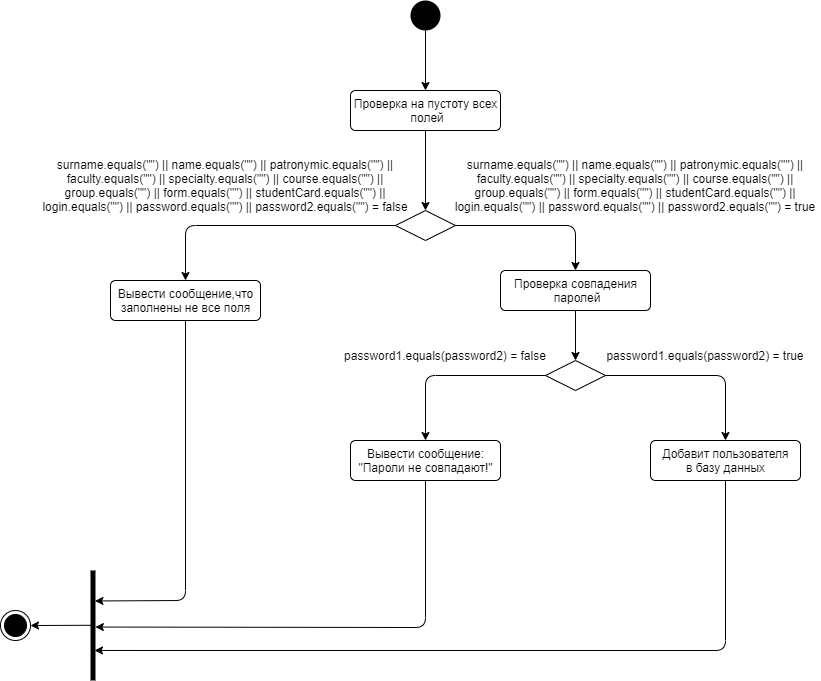

The diagram above was exported from draw.io. Its source (the exported page's mxGraphModel, read from the mxfile embedded in the PNG):
<mxGraphModel dx="1422" dy="789" grid="1" gridSize="10" guides="1" tooltips="1" connect="1" arrows="1" fold="1" page="1" pageScale="1" pageWidth="1169" pageHeight="826" background="#ffffff" math="0" shadow="0">
  <root>
    <mxCell id="0" />
    <mxCell id="1" parent="0" />
    <mxCell id="seErdZq0THOfdM37-FDa-45" style="edgeStyle=orthogonalEdgeStyle;rounded=0;orthogonalLoop=1;jettySize=auto;html=1;exitX=0.5;exitY=1;exitDx=0;exitDy=0;entryX=0.5;entryY=0;entryDx=0;entryDy=0;" parent="1" source="seErdZq0THOfdM37-FDa-43" target="seErdZq0THOfdM37-FDa-44" edge="1">
      <mxGeometry relative="1" as="geometry" />
    </mxCell>
    <mxCell id="seErdZq0THOfdM37-FDa-43" value="" style="ellipse;fillColor=#000000;strokeColor=none;" parent="1" vertex="1">
      <mxGeometry x="570" y="50" width="30" height="30" as="geometry" />
    </mxCell>
    <mxCell id="M2mFnYU0QC636MoxoLM6-2" style="edgeStyle=orthogonalEdgeStyle;rounded=0;orthogonalLoop=1;jettySize=auto;html=1;exitX=0.5;exitY=1;exitDx=0;exitDy=0;" parent="1" source="seErdZq0THOfdM37-FDa-44" target="M2mFnYU0QC636MoxoLM6-1" edge="1">
      <mxGeometry relative="1" as="geometry" />
    </mxCell>
    <mxCell id="seErdZq0THOfdM37-FDa-44" value="Проверка на пустоту всех&lt;br&gt;&amp;nbsp;полей" style="html=1;align=center;verticalAlign=top;rounded=1;absoluteArcSize=1;arcSize=10;dashed=0;strokeColor=#000000;" parent="1" vertex="1">
      <mxGeometry x="510" y="140" width="150" height="40" as="geometry" />
    </mxCell>
    <mxCell id="M2mFnYU0QC636MoxoLM6-1" value="" style="rhombus;whiteSpace=wrap;html=1;" parent="1" vertex="1">
      <mxGeometry x="555" y="260" width="60" height="30" as="geometry" />
    </mxCell>
    <mxCell id="M2mFnYU0QC636MoxoLM6-3" value="surname.equals(&quot;&quot;) || name.equals(&quot;&quot;) || patronymic.equals(&quot;&quot;) ||&lt;br&gt;faculty.equals(&quot;&quot;) || specialty.equals(&quot;&quot;) || course.equals(&quot;&quot;) ||&lt;br&gt;group.equals(&quot;&quot;) || form.equals(&quot;&quot;) || studentCard.equals(&quot;&quot;) ||&lt;br&gt;login.equals(&quot;&quot;) || password.equals(&quot;&quot;) || password2.equals(&quot;&quot;) = false" style="text;align=center;verticalAlign=middle;rounded=0;fontStyle=0;whiteSpace=wrap;html=1;" parent="1" vertex="1">
      <mxGeometry x="200" y="230" width="370" height="10" as="geometry" />
    </mxCell>
    <mxCell id="M2mFnYU0QC636MoxoLM6-6" value="Вывести сообщение,что&lt;br&gt;заполнены не все поля" style="html=1;align=center;verticalAlign=top;rounded=1;absoluteArcSize=1;arcSize=10;dashed=0;strokeColor=#000000;" parent="1" vertex="1">
      <mxGeometry x="270" y="330" width="150" height="40" as="geometry" />
    </mxCell>
    <mxCell id="M2mFnYU0QC636MoxoLM6-8" value="" style="endArrow=classic;html=1;fontColor=#000000;entryX=0.5;entryY=0;entryDx=0;entryDy=0;exitX=0;exitY=0.5;exitDx=0;exitDy=0;" parent="1" source="M2mFnYU0QC636MoxoLM6-1" target="M2mFnYU0QC636MoxoLM6-6" edge="1">
      <mxGeometry width="50" height="50" relative="1" as="geometry">
        <mxPoint x="380" y="290" as="sourcePoint" />
        <mxPoint x="430" y="240" as="targetPoint" />
        <Array as="points">
          <mxPoint x="345" y="275" />
        </Array>
      </mxGeometry>
    </mxCell>
    <mxCell id="M2mFnYU0QC636MoxoLM6-10" value="" style="endArrow=classic;html=1;fontColor=#000000;exitX=1;exitY=0.5;exitDx=0;exitDy=0;" parent="1" source="M2mFnYU0QC636MoxoLM6-1" edge="1">
      <mxGeometry width="50" height="50" relative="1" as="geometry">
        <mxPoint x="560" y="400" as="sourcePoint" />
        <mxPoint x="735" y="320" as="targetPoint" />
        <Array as="points">
          <mxPoint x="735" y="275" />
        </Array>
      </mxGeometry>
    </mxCell>
    <mxCell id="M2mFnYU0QC636MoxoLM6-34" value="" style="html=1;points=[];perimeter=orthogonalPerimeter;fillColor=#000000;strokeColor=none;fontColor=#000000;align=center;" parent="1" vertex="1">
      <mxGeometry x="250" y="620" width="5" height="110" as="geometry" />
    </mxCell>
    <mxCell id="M2mFnYU0QC636MoxoLM6-35" value="" style="ellipse;html=1;shape=endState;fillColor=#000000;strokeColor=#000000;fontColor=#000000;align=center;" parent="1" vertex="1">
      <mxGeometry x="160" y="660" width="30" height="30" as="geometry" />
    </mxCell>
    <mxCell id="M2mFnYU0QC636MoxoLM6-50" value="" style="endArrow=classic;html=1;fontColor=#000000;entryX=1;entryY=0.5;entryDx=0;entryDy=0;exitX=0.166;exitY=0.498;exitDx=0;exitDy=0;exitPerimeter=0;" parent="1" source="M2mFnYU0QC636MoxoLM6-34" target="M2mFnYU0QC636MoxoLM6-35" edge="1">
      <mxGeometry width="50" height="50" relative="1" as="geometry">
        <mxPoint x="610" y="544" as="sourcePoint" />
        <mxPoint x="660" y="494" as="targetPoint" />
      </mxGeometry>
    </mxCell>
    <mxCell id="Jw8rTpmAcwUmr1fW0koQ-1" value="surname.equals(&quot;&quot;) || name.equals(&quot;&quot;) || patronymic.equals(&quot;&quot;) ||&lt;br&gt;faculty.equals(&quot;&quot;) || specialty.equals(&quot;&quot;) || course.equals(&quot;&quot;) ||&lt;br&gt;group.equals(&quot;&quot;) || form.equals(&quot;&quot;) || studentCard.equals(&quot;&quot;) ||&lt;br&gt;login.equals(&quot;&quot;) || password.equals(&quot;&quot;) || password2.equals(&quot;&quot;) = true" style="text;align=center;verticalAlign=middle;rounded=0;fontStyle=0;whiteSpace=wrap;html=1;" vertex="1" parent="1">
      <mxGeometry x="610" y="230" width="370" height="10" as="geometry" />
    </mxCell>
    <mxCell id="Jw8rTpmAcwUmr1fW0koQ-4" style="edgeStyle=orthogonalEdgeStyle;rounded=0;orthogonalLoop=1;jettySize=auto;html=1;exitX=0.5;exitY=1;exitDx=0;exitDy=0;" edge="1" parent="1" source="Jw8rTpmAcwUmr1fW0koQ-2" target="Jw8rTpmAcwUmr1fW0koQ-3">
      <mxGeometry relative="1" as="geometry" />
    </mxCell>
    <mxCell id="Jw8rTpmAcwUmr1fW0koQ-2" value="Проверка совпадения&lt;br&gt;&amp;nbsp;паролей" style="html=1;align=center;verticalAlign=top;rounded=1;absoluteArcSize=1;arcSize=10;dashed=0;strokeColor=#000000;" vertex="1" parent="1">
      <mxGeometry x="660" y="320" width="150" height="40" as="geometry" />
    </mxCell>
    <mxCell id="Jw8rTpmAcwUmr1fW0koQ-3" value="" style="rhombus;whiteSpace=wrap;html=1;" vertex="1" parent="1">
      <mxGeometry x="705" y="410" width="60" height="30" as="geometry" />
    </mxCell>
    <mxCell id="Jw8rTpmAcwUmr1fW0koQ-5" value="password1.equals(password2) = false" style="text;align=center;verticalAlign=middle;rounded=0;fontStyle=0;whiteSpace=wrap;html=1;" vertex="1" parent="1">
      <mxGeometry x="500" y="400" width="210" height="10" as="geometry" />
    </mxCell>
    <mxCell id="Jw8rTpmAcwUmr1fW0koQ-6" value="password1.equals(password2) = true" style="text;align=center;verticalAlign=middle;rounded=0;fontStyle=0;whiteSpace=wrap;html=1;" vertex="1" parent="1">
      <mxGeometry x="760" y="400" width="210" height="10" as="geometry" />
    </mxCell>
    <mxCell id="Jw8rTpmAcwUmr1fW0koQ-7" value="Вывести сообщение:&lt;br&gt;&quot;Пароли не совпадают!&quot;" style="html=1;align=center;verticalAlign=top;rounded=1;absoluteArcSize=1;arcSize=10;dashed=0;strokeColor=#000000;" vertex="1" parent="1">
      <mxGeometry x="510" y="490" width="150" height="40" as="geometry" />
    </mxCell>
    <mxCell id="Jw8rTpmAcwUmr1fW0koQ-8" value="Добавит пользователя&lt;br&gt;в базу данных" style="html=1;align=center;verticalAlign=top;rounded=1;absoluteArcSize=1;arcSize=10;dashed=0;strokeColor=#000000;" vertex="1" parent="1">
      <mxGeometry x="810" y="490" width="150" height="40" as="geometry" />
    </mxCell>
    <mxCell id="Jw8rTpmAcwUmr1fW0koQ-9" value="" style="endArrow=classic;html=1;exitX=0;exitY=0.5;exitDx=0;exitDy=0;entryX=0.5;entryY=0;entryDx=0;entryDy=0;" edge="1" parent="1" source="Jw8rTpmAcwUmr1fW0koQ-3" target="Jw8rTpmAcwUmr1fW0koQ-7">
      <mxGeometry width="50" height="50" relative="1" as="geometry">
        <mxPoint x="610" y="630" as="sourcePoint" />
        <mxPoint x="660" y="580" as="targetPoint" />
        <Array as="points">
          <mxPoint x="585" y="425" />
        </Array>
      </mxGeometry>
    </mxCell>
    <mxCell id="Jw8rTpmAcwUmr1fW0koQ-10" value="" style="endArrow=classic;html=1;exitX=1;exitY=0.5;exitDx=0;exitDy=0;entryX=0.5;entryY=0;entryDx=0;entryDy=0;" edge="1" parent="1" source="Jw8rTpmAcwUmr1fW0koQ-3" target="Jw8rTpmAcwUmr1fW0koQ-8">
      <mxGeometry width="50" height="50" relative="1" as="geometry">
        <mxPoint x="610" y="630" as="sourcePoint" />
        <mxPoint x="660" y="580" as="targetPoint" />
        <Array as="points">
          <mxPoint x="885" y="425" />
        </Array>
      </mxGeometry>
    </mxCell>
    <mxCell id="Jw8rTpmAcwUmr1fW0koQ-11" value="" style="endArrow=classic;html=1;exitX=0.5;exitY=1;exitDx=0;exitDy=0;entryX=0.882;entryY=0.277;entryDx=0;entryDy=0;entryPerimeter=0;" edge="1" parent="1" source="M2mFnYU0QC636MoxoLM6-6" target="M2mFnYU0QC636MoxoLM6-34">
      <mxGeometry width="50" height="50" relative="1" as="geometry">
        <mxPoint x="610" y="630" as="sourcePoint" />
        <mxPoint x="260" y="650" as="targetPoint" />
        <Array as="points">
          <mxPoint x="345" y="650" />
        </Array>
      </mxGeometry>
    </mxCell>
    <mxCell id="Jw8rTpmAcwUmr1fW0koQ-12" value="" style="endArrow=classic;html=1;exitX=0.5;exitY=1;exitDx=0;exitDy=0;entryX=0.971;entryY=0.514;entryDx=0;entryDy=0;entryPerimeter=0;" edge="1" parent="1" source="Jw8rTpmAcwUmr1fW0koQ-7" target="M2mFnYU0QC636MoxoLM6-34">
      <mxGeometry width="50" height="50" relative="1" as="geometry">
        <mxPoint x="610" y="630" as="sourcePoint" />
        <mxPoint x="260" y="677" as="targetPoint" />
        <Array as="points">
          <mxPoint x="585" y="677" />
        </Array>
      </mxGeometry>
    </mxCell>
    <mxCell id="Jw8rTpmAcwUmr1fW0koQ-13" value="" style="endArrow=classic;html=1;exitX=0.5;exitY=1;exitDx=0;exitDy=0;entryX=0.8;entryY=0.727;entryDx=0;entryDy=0;entryPerimeter=0;" edge="1" parent="1" source="Jw8rTpmAcwUmr1fW0koQ-8" target="M2mFnYU0QC636MoxoLM6-34">
      <mxGeometry width="50" height="50" relative="1" as="geometry">
        <mxPoint x="610" y="630" as="sourcePoint" />
        <mxPoint x="660" y="580" as="targetPoint" />
        <Array as="points">
          <mxPoint x="885" y="700" />
        </Array>
      </mxGeometry>
    </mxCell>
  </root>
</mxGraphModel>